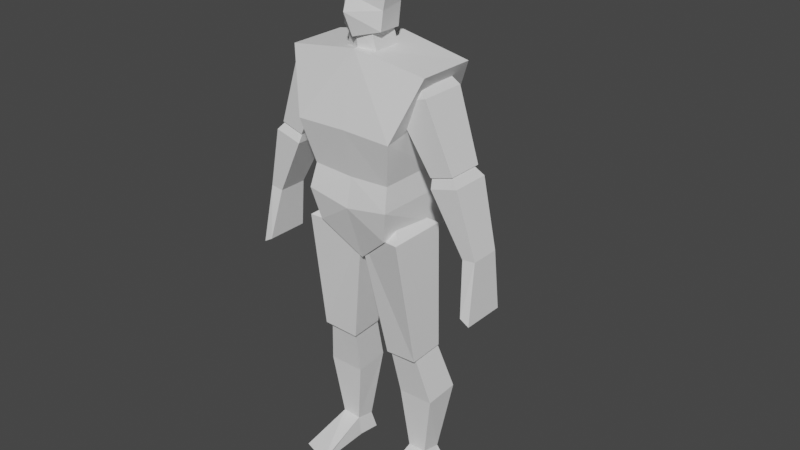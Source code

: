 # Source: SimpleHuman.blend  (saved by Blender 3.4.6; exported with 4.5.12 LTS)
import bpy
from mathutils import Matrix  # noqa: F401  (used for matrix-valued properties, if any)

bpy.ops.wm.read_factory_settings(use_empty=True)
scene = bpy.context.scene
scene.name = 'Scene'

# ---- collections
col_collection = bpy.data.collections.new('Collection'); scene.collection.children.link(col_collection)

# ---- world
world_world = bpy.data.worlds.new('World'); scene.world = world_world
world_world.use_nodes = True; world_world.node_tree.nodes.clear()
_N = world_world.node_tree.nodes; _L = world_world.node_tree.links
n0 = _N.new('ShaderNodeOutputWorld'); n0.name = 'World Output'; n0.location = (300, 300)
n1 = _N.new('ShaderNodeBackground'); n1.name = 'Background'; n1.location = (10, 300)
n1.inputs[0].default_value = (0.05088, 0.05088, 0.05088, 1.0)
_L.new(n1.outputs[0], n0.inputs[0])
n0.is_active_output = True
world_world.color = (0.05088, 0.05088, 0.05088)
world_world.use_sun_shadow = False
world_world.sun_shadow_jitter_overblur = 0.0

# ---- meshes
me_cube_001 = bpy.data.meshes.new('Cube.001')
me_cube_001.from_pydata([(0.3263, -0.2904, 0.3754), (0.3263, 0.3187, 0.4939), (0.0, -0.2676, -0.1019), (0.0, 0.1683, -0.1019), (0.2391, -0.2266, -0.2585), (0.4681, -0.1628, 0.7507), (0.2753, 0.2968, -0.3184), (0.4681, 0.2184, 0.7507), (0.2829, -0.2676, -0.05178), (0.2829, 0.1683, -0.05178), (0.2646, 0.1774, 0.09571), (0.2646, -0.2266, 0.09571), (0.0, 0.2211, -0.4643), (0.0, 0.2331, 0.8311), (0.0, -0.1449, -0.4682), (0.0, -0.1812, 0.8219), (0.0, -0.2266, 0.08204), (0.0, 0.1774, 0.08204), (0.0, -0.2904, 0.3845), (0.0, 0.3187, 0.503), (0.4859, -0.1219, 0.1779), (0.2511, -0.1569, 0.5762), (0.4859, 0.1088, 0.1779), (0.2511, 0.1438, 0.5762), (0.6326, -0.1219, 0.2218), (0.4709, -0.1569, 0.6373), (0.6326, 0.1088, 0.2218), (0.4709, 0.1438, 0.6373), (0.2494, -0.1219, 0.6582), (0.2494, 0.1088, 0.6582), (0.386, 0.1088, 0.72), (0.386, -0.1219, 0.72), (0.6989, -0.1015, -0.2599), (0.498, -0.1353, 0.1194), (0.6989, 0.08842, -0.2599), (0.498, 0.1165, 0.1194), (0.783, -0.1015, -0.2489), (0.6718, -0.1353, 0.1665), (0.783, 0.08842, -0.2489), (0.6718, 0.1165, 0.1665), (0.4771, -0.08304, 0.2423), (0.4771, 0.04857, 0.2423), (0.5703, 0.04857, 0.2811), (0.5703, -0.08304, 0.2811), (0.1313, -0.07565, -1.112), (-0.007954, -0.16, -0.2878), (0.1326, 0.1425, -1.1), (-0.005951, 0.1639, -0.2851), (0.3582, -0.09541, -1.086), (0.3265, -0.2275, -0.2567), (0.3595, 0.1411, -1.074), (0.3285, 0.1616, -0.2515), (0.03683, -0.1096, -0.2303), (0.03837, 0.09399, -0.2282), (0.2557, 0.09224, -0.2024), (0.2542, -0.1329, -0.2045), (0.2191, 0.03628, -1.846), (0.1694, 0.006311, -1.426), (0.2206, 0.1661, -1.876), (0.1732, 0.2365, -1.409), (0.3436, 0.03508, -1.838), (0.4066, 0.003438, -1.42), (0.3451, 0.1649, -1.867), (0.4104, 0.2337, -1.403), (0.1428, -0.06738, -1.057), (0.1457, 0.137, -1.042), (0.3327, 0.1348, -1.027), (0.3298, -0.06959, -1.042), (0.08239, 0.05081, 0.9136), (0.09973, 0.06618, 0.8007), (0.08239, -0.1271, 0.9136), (0.09973, -0.1117, 0.8007), (0.744, 0.1099, -0.5875), (0.744, -0.1701, -0.5875), (0.8034, 0.1099, -0.6225), (0.8034, -0.1701, -0.6225), (0.1901, 0.1808, -1.981), (0.2088, 0.04768, -1.981), (0.4188, 0.1776, -1.981), (0.4172, 0.04451, -1.981), (0.2073, -0.3246, -1.98), (0.4088, -0.258, -1.982), (0.2109, -0.3132, -1.997), (0.4126, -0.2486, -1.997), (0.1294, -0.1102, 0.9177), (0.102, -0.08618, 1.281), (0.09386, 0.07796, 0.9015), (0.102, 0.02541, 1.298), (0.0, 0.1111, 0.8996), (0.0, 0.05841, 1.323), (0.0, -0.194, 0.8896), (0.0, -0.09914, 1.324), (0.1583, 0.0293, 1.133), (0.1583, -0.1054, 1.114), (0.0, -0.2281, 1.134), (0.0, 0.1595, 1.149), (0.1558, 0.04412, 1.213), (0.1558, -0.1035, 1.183), (0.0, -0.211, 1.244), (0.0, 0.1454, 1.251), (0.117, 0.06976, 1.048), (0.1365, -0.1002, 1.032), (0.0, -0.2599, 1.038), (0.0, 0.1201, 1.018), (0.0, -0.1685, 0.9377), (0.0, -0.1465, 0.7708), (0.0, 0.08563, 0.9377), (0.0, 0.1076, 0.7708)], [], [(10, 1, 0, 11), (19, 13, 7, 1), (1, 7, 5, 0), (11, 0, 18, 16), (12, 6, 4, 14), (6, 9, 8, 4), (17, 19, 1, 10), (9, 10, 11, 8), (3, 17, 10, 9), (12, 3, 9, 6), (8, 11, 16, 2), (7, 13, 15, 5), (0, 5, 15, 18), (4, 8, 2, 14), (20, 21, 23, 22), (22, 23, 27, 26), (26, 27, 25, 24), (24, 25, 21, 20), (22, 26, 24, 20), (27, 23, 29, 30), (30, 29, 28, 31), (25, 27, 30, 31), (23, 21, 28, 29), (21, 25, 31, 28), (32, 33, 35, 34), (34, 35, 39, 38), (38, 39, 37, 36), (36, 37, 33, 32), (34, 38, 74, 72), (39, 35, 41, 42), (42, 41, 40, 43), (37, 39, 42, 43), (35, 33, 40, 41), (33, 37, 43, 40), (44, 45, 47, 46), (46, 47, 51, 50), (50, 51, 49, 48), (48, 49, 45, 44), (46, 50, 48, 44), (51, 47, 53, 54), (54, 53, 52, 55), (49, 51, 54, 55), (47, 45, 52, 53), (45, 49, 55, 52), (56, 57, 59, 58), (58, 59, 63, 62), (62, 63, 61, 60), (60, 61, 57, 56), (56, 58, 76, 77), (63, 59, 65, 66), (66, 65, 64, 67), (61, 63, 66, 67), (59, 57, 64, 65), (57, 61, 67, 64), (107, 69, 71, 105), (107, 106, 68, 69), (69, 68, 70, 71), (72, 74, 75, 73), (32, 34, 72, 73), (38, 36, 75, 74), (36, 32, 73, 75), (76, 78, 79, 77), (62, 60, 79, 78), (56, 77, 82, 80), (58, 62, 78, 76), (81, 80, 82, 83), (60, 56, 80, 81), (77, 79, 83, 82), (79, 60, 81, 83), (99, 89, 87, 96), (96, 87, 85, 97), (88, 86, 84, 90), (87, 89, 91, 85), (97, 85, 91, 98), (101, 93, 94, 102), (100, 92, 93, 101), (103, 95, 92, 100), (93, 97, 98, 94), (92, 96, 97, 93), (95, 99, 96, 92), (88, 103, 100, 86), (86, 100, 101, 84), (84, 101, 102, 90), (68, 106, 104, 70), (71, 70, 104, 105)])
_uv = me_cube_001.uv_layers.new(name='UVMap')
_uv.uv.foreach_set('vector', [0.5, 0.5, 0.5625, 0.5, 0.5625, 0.75, 0.5, 0.75, 0.5625, 0.375, 0.625, 0.375, 0.625, 0.5, 0.5625, 0.5, 0.5625, 0.5, 0.625, 0.5, 0.625, 0.75, 0.5625, 0.75, 0.5, 0.75, 0.5625, 0.75, 0.5625, 0.875, 0.5, 0.875, 0.25, 0.5, 0.375, 0.5, 0.375, 0.75, 0.25, 0.75, 0.375, 0.5, 0.4375, 0.5, 0.4375, 0.75, 0.375, 0.75, 0.5, 0.375, 0.5625, 0.375, 0.5625, 0.5, 0.5, 0.5, 0.4375, 0.5, 0.5, 0.5, 0.5, 0.75, 0.4375, 0.75, 0.4375, 0.375, 0.5, 0.375, 0.5, 0.5, 0.4375, 0.5, 0.375, 0.375, 0.4375, 0.375, 0.4375, 0.5, 0.375, 0.5, 0.4375, 0.75, 0.5, 0.75, 0.5, 0.875, 0.4375, 0.875, 0.625, 0.5, 0.75, 0.5, 0.75, 0.75, 0.625, 0.75, 0.5625, 0.75, 0.625, 0.75, 0.625, 0.875, 0.5625, 0.875, 0.375, 0.75, 0.4375, 0.75, 0.4375, 0.875, 0.375, 0.875, 0.375, 0.0, 0.625, 0.0, 0.625, 0.25, 0.375, 0.25, 0.375, 0.25, 0.625, 0.25, 0.625, 0.5, 0.375, 0.5, 0.375, 0.5, 0.625, 0.5, 0.625, 0.75, 0.375, 0.75, 0.375, 0.75, 0.625, 0.75, 0.625, 1.0, 0.375, 1.0, 0.125, 0.5, 0.375, 0.5, 0.375, 0.75, 0.125, 0.75, 0.625, 0.5, 0.625, 0.25, 0.625, 0.25, 0.625, 0.5, 0.625, 0.5, 0.875, 0.5, 0.875, 0.75, 0.625, 0.75, 0.625, 0.75, 0.625, 0.5, 0.625, 0.5, 0.625, 0.75, 0.625, 0.25, 0.625, 0.0, 0.625, 0.0, 0.625, 0.25, 0.625, 1.0, 0.625, 0.75, 0.625, 0.75, 0.625, 1.0, 0.375, 0.0, 0.625, 0.0, 0.625, 0.25, 0.375, 0.25, 0.375, 0.25, 0.625, 0.25, 0.625, 0.5, 0.375, 0.5, 0.375, 0.5, 0.625, 0.5, 0.625, 0.75, 0.375, 0.75, 0.375, 0.75, 0.625, 0.75, 0.625, 1.0, 0.375, 1.0, 0.375, 0.25, 0.375, 0.5, 0.375, 0.5, 0.375, 0.25, 0.625, 0.5, 0.625, 0.25, 0.625, 0.25, 0.625, 0.5, 0.625, 0.5, 0.875, 0.5, 0.875, 0.75, 0.625, 0.75, 0.625, 0.75, 0.625, 0.5, 0.625, 0.5, 0.625, 0.75, 0.625, 0.25, 0.625, 0.0, 0.625, 0.0, 0.625, 0.25, 0.625, 1.0, 0.625, 0.75, 0.625, 0.75, 0.625, 1.0, 0.375, 0.0, 0.625, 0.0, 0.625, 0.25, 0.375, 0.25, 0.375, 0.25, 0.625, 0.25, 0.625, 0.5, 0.375, 0.5, 0.375, 0.5, 0.625, 0.5, 0.625, 0.75, 0.375, 0.75, 0.375, 0.75, 0.625, 0.75, 0.625, 1.0, 0.375, 1.0, 0.125, 0.5, 0.375, 0.5, 0.375, 0.75, 0.125, 0.75, 0.625, 0.5, 0.625, 0.25, 0.625, 0.25, 0.625, 0.5, 0.625, 0.5, 0.875, 0.5, 0.875, 0.75, 0.625, 0.75, 0.625, 0.75, 0.625, 0.5, 0.625, 0.5, 0.625, 0.75, 0.625, 0.25, 0.625, 0.0, 0.625, 0.0, 0.625, 0.25, 0.625, 1.0, 0.625, 0.75, 0.625, 0.75, 0.625, 1.0, 0.375, 0.0, 0.625, 0.0, 0.625, 0.25, 0.375, 0.25, 0.375, 0.25, 0.625, 0.25, 0.625, 0.5, 0.375, 0.5, 0.375, 0.5, 0.625, 0.5, 0.625, 0.75, 0.375, 0.75, 0.375, 0.75, 0.625, 0.75, 0.625, 1.0, 0.375, 1.0, 0.375, 0.0, 0.375, 0.25, 0.375, 0.25, 0.375, 0.0, 0.625, 0.5, 0.625, 0.25, 0.625, 0.25, 0.625, 0.5, 0.625, 0.5, 0.875, 0.5, 0.875, 0.75, 0.625, 0.75, 0.625, 0.75, 0.625, 0.5, 0.625, 0.5, 0.625, 0.75, 0.625, 0.25, 0.625, 0.0, 0.625, 0.0, 0.625, 0.25, 0.625, 1.0, 0.625, 0.75, 0.625, 0.75, 0.625, 1.0, 0.5, 0.0, 0.625, 0.0, 0.625, 0.25, 0.5, 0.25, 0.375, 0.375, 0.625, 0.375, 0.625, 0.5, 0.375, 0.5, 0.625, 0.5, 0.875, 0.5, 0.875, 0.75, 0.625, 0.75, 0.125, 0.5, 0.375, 0.5, 0.375, 0.75, 0.125, 0.75, 0.375, 0.0, 0.375, 0.25, 0.375, 0.25, 0.375, 0.0, 0.375, 0.5, 0.375, 0.75, 0.375, 0.75, 0.375, 0.5, 0.375, 0.75, 0.375, 1.0, 0.375, 1.0, 0.375, 0.75, 0.125, 0.5, 0.375, 0.5, 0.375, 0.75, 0.125, 0.75, 0.375, 0.5, 0.375, 0.75, 0.375, 0.75, 0.375, 0.5, 0.375, 0.0, 0.375, 0.0, 0.375, 0.0, 0.375, 0.0, 0.375, 0.25, 0.375, 0.5, 0.375, 0.5, 0.375, 0.25, 0.375, 0.75, 0.375, 1.0, 0.375, 1.0, 0.375, 0.75, 0.375, 0.75, 0.375, 1.0, 0.375, 1.0, 0.375, 0.75, 0.125, 0.75, 0.375, 0.75, 0.375, 0.75, 0.125, 0.75, 0.375, 0.75, 0.375, 0.75, 0.375, 0.75, 0.375, 0.75, 0.5625, 0.375, 0.625, 0.375, 0.625, 0.5, 0.5625, 0.5, 0.5625, 0.5, 0.625, 0.5, 0.625, 0.75, 0.5625, 0.75, 0.25, 0.5, 0.375, 0.5, 0.375, 0.75, 0.25, 0.75, 0.625, 0.5, 0.75, 0.5, 0.75, 0.75, 0.625, 0.75, 0.5625, 0.75, 0.625, 0.75, 0.625, 0.875, 0.5625, 0.875, 0.4375, 0.75, 0.5, 0.75, 0.5, 0.875, 0.4375, 0.875, 0.4375, 0.5, 0.5, 0.5, 0.5, 0.75, 0.4375, 0.75, 0.4375, 0.375, 0.5, 0.375, 0.5, 0.5, 0.4375, 0.5, 0.5, 0.75, 0.5625, 0.75, 0.5625, 0.875, 0.5, 0.875, 0.5, 0.5, 0.5625, 0.5, 0.5625, 0.75, 0.5, 0.75, 0.5, 0.375, 0.5625, 0.375, 0.5625, 0.5, 0.5, 0.5, 0.375, 0.375, 0.4375, 0.375, 0.4375, 0.5, 0.375, 0.5, 0.375, 0.5, 0.4375, 0.5, 0.4375, 0.75, 0.375, 0.75, 0.375, 0.75, 0.4375, 0.75, 0.4375, 0.875, 0.375, 0.875, 0.125, 0.5, 0.25, 0.5, 0.25, 0.75, 0.125, 0.75, 0.375, 0.75, 0.625, 0.75, 0.625, 0.875, 0.375, 0.875])
me_cube_001.update()
arm_armature = bpy.data.armatures.new('Armature')  # bones are not reproduced

# ---- objects
ob_empty = bpy.data.objects.new('Empty', None)
ob_empty_001 = bpy.data.objects.new('Empty.001', None)
ob_cube = bpy.data.objects.new('Cube', me_cube_001)
ob_armature = bpy.data.objects.new('Armature', arm_armature)

# ---- transforms, parenting, visibility, modifiers, constraints
ob_empty.location = (0.0, 3.917, 1.7)
ob_empty.rotation_euler = (1.571, -0.0, 0.0)
ob_empty.empty_display_type = 'IMAGE'
ob_empty.empty_display_size = 5.0
ob_empty_001.location = (3.0, 1.935, 1.7)
ob_empty_001.rotation_euler = (1.571, -0.0, 1.571)
ob_empty_001.empty_display_type = 'IMAGE'
ob_empty_001.empty_display_size = 5.0
ob_cube.parent = ob_armature
ob_cube.matrix_parent_inverse = Matrix(((0.8194, -0.0, 0.0, -0.0), (-0.0, 0.8194, -0.0, 0.0), (0.0, -0.0, 0.8194, -1.284), (-0.0, 0.0, -0.0, 1.0)))
ob_cube.location = (0.0, 0.0, 2.006)
_vg = ob_cube.vertex_groups.new(name='Body')
_vg.add([0, 1, 2, 3, 4, 5, 6, 7, 8, 9, 10, 11, 12, 13, 14, 15, 16, 17, 18, 19], 1.0, 'REPLACE')
_vg = ob_cube.vertex_groups.new(name='Head')
_vg.add([68, 69, 70, 71, 84, 85, 86, 87, 88, 89, 90, 91, 92, 93, 94, 95, 96, 97, 98, 99, 100, 101, 102, 103, 104, 105, 106, 107], 1.0, 'REPLACE')
_vg = ob_cube.vertex_groups.new(name='UpperArm.L')
_vg.add([20, 21, 22, 23, 24, 25, 26, 27, 28, 29, 30, 31], 1.0, 'REPLACE')
_vg = ob_cube.vertex_groups.new(name='LowerArm.L')
_vg.add([32, 33, 34, 35, 36, 37, 38, 39, 40, 41, 42, 43], 1.0, 'REPLACE')
_vg = ob_cube.vertex_groups.new(name='Hand.L')
_vg.add([72, 73, 74, 75], 1.0, 'REPLACE')
_vg = ob_cube.vertex_groups.new(name='UpperLeg.L')
_vg.add([44, 45, 46, 47, 48, 49, 50, 51, 52, 53, 54, 55], 1.0, 'REPLACE')
_vg = ob_cube.vertex_groups.new(name='LowerLeg.L')
_vg.add([56, 57, 58, 59, 60, 61, 62, 63, 64, 65, 66, 67], 1.0, 'REPLACE')
_vg = ob_cube.vertex_groups.new(name='Foot.L')
_vg.add([76, 77, 78, 79, 80, 81, 82, 83], 1.0, 'REPLACE')
_vg = ob_cube.vertex_groups.new(name='UpperArm.R')
_vg = ob_cube.vertex_groups.new(name='LowerArm.R')
_vg = ob_cube.vertex_groups.new(name='Hand.R')
_vg = ob_cube.vertex_groups.new(name='UpperLeg.R')
_vg = ob_cube.vertex_groups.new(name='LowerLeg.R')
_vg = ob_cube.vertex_groups.new(name='Foot.R')
_vg = ob_cube.vertex_groups.new(name='IKLegPole.L')
_vg = ob_cube.vertex_groups.new(name='IKFootTarget.L')
_vg = ob_cube.vertex_groups.new(name='IKLegPole.R')
_vg = ob_cube.vertex_groups.new(name='IKFootTarget.R')
_m = ob_cube.modifiers.new('Mirror', 'MIRROR')
_m.use_clip = True
_m = ob_cube.modifiers.new('Armature', 'ARMATURE')
_m.object = ob_armature
ob_armature.location = (0.0, 0.0, 1.567)
ob_armature.scale = (1.22, 1.22, 1.22)
_c = ob_armature.constraints.new('COPY_ROTATION'); _c.name = 'Copy Rotation'
_c.owner_space = 'LOCAL'
_c.target_space = 'LOCAL'

# ---- collection membership
col_collection.objects.link(ob_empty)
col_collection.objects.link(ob_empty_001)
col_collection.objects.link(ob_cube)
col_collection.objects.link(ob_armature)

# ---- scene / render settings (as saved in the file)
scene.frame_start = 1; scene.frame_end = 39; scene.frame_set(1)
scene.render.engine = 'BLENDER_EEVEE_NEXT'
scene.cycles.sampling_pattern = 'TABULATED_SOBOL'
scene.cycles.use_light_tree = False
scene.view_settings.view_transform = 'Filmic'
bpy.context.view_layer.update()

# ---- added for rendering (the .blend has no active camera and no usable light): camera, sun
cam_auto = bpy.data.cameras.new('AutoCamera')
cam_auto.lens = 50.0
cam_auto.sensor_width = 36.0
cam_auto.clip_end = 1000.0
ob_auto_camera = bpy.data.objects.new('AutoCamera', cam_auto)
scene.collection.objects.link(ob_auto_camera)
ob_auto_camera.location = (3.85195, -4.4197, 4.69465)
ob_auto_camera.rotation_euler = (1.09748, -7.21219e-08, 0.694738)
scene.camera = ob_auto_camera
light_auto_sun = bpy.data.lights.new('AutoSun', 'SUN')
light_auto_sun.energy = 3.0
light_auto_sun.angle = 0.0523599
ob_auto_sun = bpy.data.objects.new('AutoSun', light_auto_sun)
scene.collection.objects.link(ob_auto_sun)
ob_auto_sun.rotation_euler = (0.872665, 0.174533, 0.523599)
bpy.context.view_layer.update()
